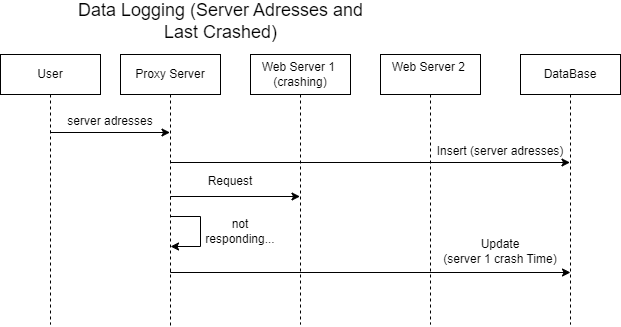

The diagram above was exported from draw.io. Its source (the exported page's mxGraphModel, read from the mxfile embedded in the PNG):
<mxGraphModel dx="988" dy="530" grid="1" gridSize="10" guides="1" tooltips="1" connect="1" arrows="1" fold="1" page="1" pageScale="1" pageWidth="850" pageHeight="1100" math="0" shadow="0">
  <root>
    <mxCell id="0" />
    <mxCell id="1" parent="0" />
    <mxCell id="bMn6y4VM8Z4dhQpyYPTv-3" value="Proxy Server" style="shape=umlLifeline;perimeter=lifelinePerimeter;whiteSpace=wrap;html=1;container=0;dropTarget=0;collapsible=0;recursiveResize=0;outlineConnect=0;portConstraint=eastwest;newEdgeStyle={&quot;edgeStyle&quot;:&quot;elbowEdgeStyle&quot;,&quot;elbow&quot;:&quot;vertical&quot;,&quot;curved&quot;:0,&quot;rounded&quot;:0};" parent="1" vertex="1">
      <mxGeometry x="170" y="78" width="100" height="272" as="geometry" />
    </mxCell>
    <mxCell id="bMn6y4VM8Z4dhQpyYPTv-15" value="&lt;font style=&quot;font-size: 18px;&quot;&gt;Data Logging (Server Adresses and Last Crashed)&lt;/font&gt;" style="text;html=1;strokeColor=none;fillColor=none;align=center;verticalAlign=middle;whiteSpace=wrap;rounded=0;" parent="1" vertex="1">
      <mxGeometry x="122.5" y="30" width="295" height="30" as="geometry" />
    </mxCell>
    <mxCell id="bMn6y4VM8Z4dhQpyYPTv-16" value="Web Server 1&amp;nbsp;&lt;br&gt;(crashing)" style="shape=umlLifeline;perimeter=lifelinePerimeter;whiteSpace=wrap;html=1;container=0;dropTarget=0;collapsible=0;recursiveResize=0;outlineConnect=0;portConstraint=eastwest;newEdgeStyle={&quot;edgeStyle&quot;:&quot;elbowEdgeStyle&quot;,&quot;elbow&quot;:&quot;vertical&quot;,&quot;curved&quot;:0,&quot;rounded&quot;:0};" parent="1" vertex="1">
      <mxGeometry x="300" y="78" width="100" height="270" as="geometry" />
    </mxCell>
    <mxCell id="bMn6y4VM8Z4dhQpyYPTv-19" style="edgeStyle=elbowEdgeStyle;rounded=0;orthogonalLoop=1;jettySize=auto;html=1;elbow=vertical;curved=0;" parent="1" target="bMn6y4VM8Z4dhQpyYPTv-3" edge="1">
      <mxGeometry relative="1" as="geometry">
        <mxPoint x="100" y="154" as="sourcePoint" />
        <mxPoint x="220.01" y="150" as="targetPoint" />
        <Array as="points">
          <mxPoint x="40.20999999999998" y="156" />
        </Array>
      </mxGeometry>
    </mxCell>
    <mxCell id="bMn6y4VM8Z4dhQpyYPTv-21" value="server adresses" style="text;html=1;strokeColor=none;fillColor=none;align=center;verticalAlign=middle;whiteSpace=wrap;rounded=0;" parent="1" vertex="1">
      <mxGeometry x="100" y="130" width="120" height="30" as="geometry" />
    </mxCell>
    <mxCell id="MZxtGssthGk-VB9hQnZP-1" value="User" style="shape=umlLifeline;perimeter=lifelinePerimeter;whiteSpace=wrap;html=1;container=0;dropTarget=0;collapsible=0;recursiveResize=0;outlineConnect=0;portConstraint=eastwest;newEdgeStyle={&quot;edgeStyle&quot;:&quot;elbowEdgeStyle&quot;,&quot;elbow&quot;:&quot;vertical&quot;,&quot;curved&quot;:0,&quot;rounded&quot;:0};" vertex="1" parent="1">
      <mxGeometry x="50" y="78" width="100" height="270" as="geometry" />
    </mxCell>
    <mxCell id="MZxtGssthGk-VB9hQnZP-2" value="Web Server 2&amp;nbsp;&lt;div&gt;&lt;br/&gt;&lt;/div&gt;" style="shape=umlLifeline;perimeter=lifelinePerimeter;whiteSpace=wrap;html=1;container=0;dropTarget=0;collapsible=0;recursiveResize=0;outlineConnect=0;portConstraint=eastwest;newEdgeStyle={&quot;edgeStyle&quot;:&quot;elbowEdgeStyle&quot;,&quot;elbow&quot;:&quot;vertical&quot;,&quot;curved&quot;:0,&quot;rounded&quot;:0};" vertex="1" parent="1">
      <mxGeometry x="430" y="78" width="100" height="270" as="geometry" />
    </mxCell>
    <mxCell id="MZxtGssthGk-VB9hQnZP-3" value="DataBase" style="shape=umlLifeline;perimeter=lifelinePerimeter;whiteSpace=wrap;html=1;container=0;dropTarget=0;collapsible=0;recursiveResize=0;outlineConnect=0;portConstraint=eastwest;newEdgeStyle={&quot;edgeStyle&quot;:&quot;elbowEdgeStyle&quot;,&quot;elbow&quot;:&quot;vertical&quot;,&quot;curved&quot;:0,&quot;rounded&quot;:0};" vertex="1" parent="1">
      <mxGeometry x="570" y="78" width="100" height="270" as="geometry" />
    </mxCell>
    <mxCell id="MZxtGssthGk-VB9hQnZP-5" style="edgeStyle=elbowEdgeStyle;rounded=0;orthogonalLoop=1;jettySize=auto;html=1;elbow=vertical;curved=0;" edge="1" parent="1" target="MZxtGssthGk-VB9hQnZP-3">
      <mxGeometry relative="1" as="geometry">
        <mxPoint x="220" y="184" as="sourcePoint" />
        <mxPoint x="340" y="186" as="targetPoint" />
        <Array as="points">
          <mxPoint x="160.20999999999998" y="186" />
        </Array>
      </mxGeometry>
    </mxCell>
    <mxCell id="MZxtGssthGk-VB9hQnZP-6" value="Insert (server adresses)" style="text;html=1;strokeColor=none;fillColor=none;align=center;verticalAlign=middle;whiteSpace=wrap;rounded=0;" vertex="1" parent="1">
      <mxGeometry x="480" y="160" width="140" height="30" as="geometry" />
    </mxCell>
    <mxCell id="MZxtGssthGk-VB9hQnZP-7" style="edgeStyle=elbowEdgeStyle;rounded=0;orthogonalLoop=1;jettySize=auto;html=1;elbow=vertical;curved=0;" edge="1" parent="1" target="bMn6y4VM8Z4dhQpyYPTv-16">
      <mxGeometry relative="1" as="geometry">
        <mxPoint x="220" y="223" as="sourcePoint" />
        <mxPoint x="340" y="225" as="targetPoint" />
        <Array as="points">
          <mxPoint x="310" y="220" />
          <mxPoint x="160.20999999999998" y="225" />
        </Array>
      </mxGeometry>
    </mxCell>
    <mxCell id="MZxtGssthGk-VB9hQnZP-8" value="Request" style="text;html=1;strokeColor=none;fillColor=none;align=center;verticalAlign=middle;whiteSpace=wrap;rounded=0;" vertex="1" parent="1">
      <mxGeometry x="220" y="190" width="120" height="30" as="geometry" />
    </mxCell>
    <mxCell id="MZxtGssthGk-VB9hQnZP-12" value="" style="endArrow=classic;html=1;rounded=0;" edge="1" parent="1">
      <mxGeometry width="50" height="50" relative="1" as="geometry">
        <mxPoint x="220" y="240" as="sourcePoint" />
        <mxPoint x="220.02380952380963" y="270" as="targetPoint" />
        <Array as="points">
          <mxPoint x="250" y="240" />
          <mxPoint x="250" y="270" />
        </Array>
      </mxGeometry>
    </mxCell>
    <mxCell id="MZxtGssthGk-VB9hQnZP-13" value="not&lt;br&gt;responding..." style="text;html=1;strokeColor=none;fillColor=none;align=center;verticalAlign=middle;whiteSpace=wrap;rounded=0;" vertex="1" parent="1">
      <mxGeometry x="230" y="240" width="120" height="30" as="geometry" />
    </mxCell>
    <mxCell id="MZxtGssthGk-VB9hQnZP-14" style="edgeStyle=elbowEdgeStyle;rounded=0;orthogonalLoop=1;jettySize=auto;html=1;elbow=vertical;curved=0;" edge="1" parent="1">
      <mxGeometry relative="1" as="geometry">
        <mxPoint x="220" y="294" as="sourcePoint" />
        <mxPoint x="620" y="296" as="targetPoint" />
        <Array as="points">
          <mxPoint x="160.20999999999998" y="296" />
        </Array>
      </mxGeometry>
    </mxCell>
    <mxCell id="MZxtGssthGk-VB9hQnZP-15" value="Update &lt;br&gt;(server 1 crash Time)" style="text;html=1;strokeColor=none;fillColor=none;align=center;verticalAlign=middle;whiteSpace=wrap;rounded=0;" vertex="1" parent="1">
      <mxGeometry x="480" y="260" width="140" height="30" as="geometry" />
    </mxCell>
  </root>
</mxGraphModel>